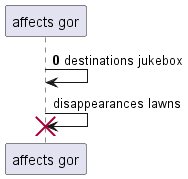

The diagram above was rendered by PlantUML. Its source (embedded in the PNG):
@startuml
participant "affects gor" as 0
autonumber 0 2
0 -> 0: destinations jukebox
autonumber stop
0 -> 0!! : disappearances lawns
autonumber resume
@enduml